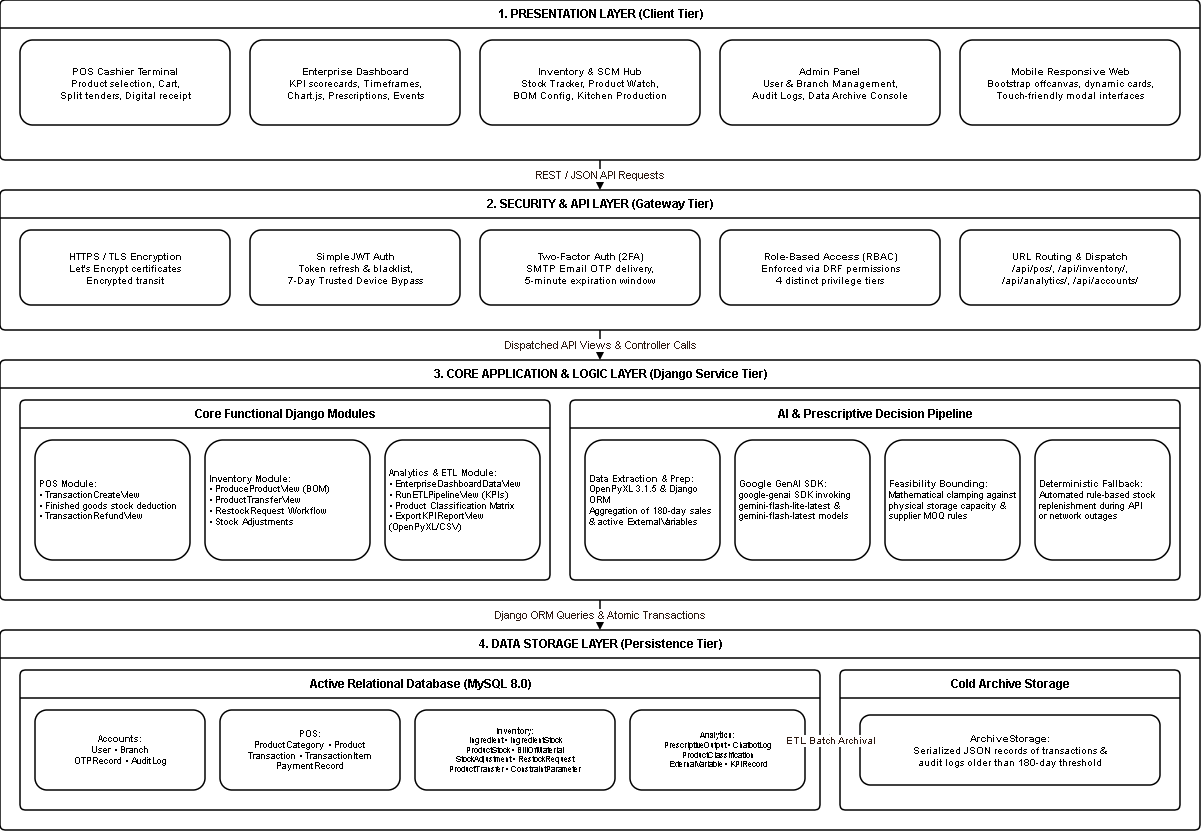

The diagram above was exported from draw.io. Its source (the exported page's mxGraphModel, read from the mxfile embedded in the PNG):
<mxGraphModel dx="1535" dy="977" grid="0" gridSize="10" guides="1" tooltips="1" connect="1" arrows="1" fold="1" page="1" pageScale="1" pageWidth="1280" pageHeight="980" background="#FFFFFF" math="0" shadow="0">
  <root>
    <mxCell id="0" />
    <mxCell id="1" parent="0" />
    <mxCell id="tier_1" parent="1" style="swimlane;startSize=28;strokeWidth=1.5;fontFamily=Helvetica;fontSize=12;fontStyle=1;collapsible=0;html=1;rounded=1;arcSize=6;" value="1. PRESENTATION LAYER (Client Tier)" vertex="1">
      <mxGeometry height="160" width="1200" x="40" y="60" as="geometry" />
    </mxCell>
    <mxCell id="ui_pos" parent="1" style="rounded=1;whiteSpace=wrap;html=1;strokeWidth=1.5;fontFamily=Helvetica;fontSize=10;fontStyle=0;align=center;spacing=4;" value="&lt;b&gt;POS Cashier Terminal&lt;/b&gt;&lt;br/&gt;Product selection, Cart,&lt;br/&gt;Split tenders, Digital receipt" vertex="1">
      <mxGeometry height="85" width="210" x="60" y="100" as="geometry" />
    </mxCell>
    <mxCell id="ui_ent" parent="1" style="rounded=1;whiteSpace=wrap;html=1;strokeWidth=1.5;fontFamily=Helvetica;fontSize=10;fontStyle=0;align=center;spacing=4;" value="&lt;b&gt;Enterprise Dashboard&lt;/b&gt;&lt;br/&gt;KPI scorecards, Timeframes,&lt;br/&gt;Chart.js, Prescriptions, Events" vertex="1">
      <mxGeometry height="85" width="210" x="290" y="100" as="geometry" />
    </mxCell>
    <mxCell id="ui_scm" parent="1" style="rounded=1;whiteSpace=wrap;html=1;strokeWidth=1.5;fontFamily=Helvetica;fontSize=10;fontStyle=0;align=center;spacing=4;" value="&lt;b&gt;Inventory &amp; SCM Hub&lt;/b&gt;&lt;br/&gt;Stock Tracker, Product Watch,&lt;br/&gt;BOM Config, Kitchen Production" vertex="1">
      <mxGeometry height="85" width="220" x="520" y="100" as="geometry" />
    </mxCell>
    <mxCell id="ui_adm" parent="1" style="rounded=1;whiteSpace=wrap;html=1;strokeWidth=1.5;fontFamily=Helvetica;fontSize=10;fontStyle=0;align=center;spacing=4;" value="&lt;b&gt;Admin Panel&lt;/b&gt;&lt;br/&gt;User &amp; Branch Management,&lt;br/&gt;Audit Logs, Data Archive Console" vertex="1">
      <mxGeometry height="85" width="220" x="760" y="100" as="geometry" />
    </mxCell>
    <mxCell id="ui_mob" parent="1" style="rounded=1;whiteSpace=wrap;html=1;strokeWidth=1.5;fontFamily=Helvetica;fontSize=10;fontStyle=0;align=center;spacing=4;" value="&lt;b&gt;Mobile Responsive Web&lt;/b&gt;&lt;br/&gt;Bootstrap offcanvas, dynamic cards,&lt;br/&gt;Touch-friendly modal interfaces" vertex="1">
      <mxGeometry height="85" width="220" x="1000" y="100" as="geometry" />
    </mxCell>
    <mxCell id="tier_2" parent="1" style="swimlane;startSize=28;strokeWidth=1.5;fontFamily=Helvetica;fontSize=12;fontStyle=1;collapsible=0;html=1;rounded=1;arcSize=6;" value="2. SECURITY &amp; API LAYER (Gateway Tier)" vertex="1">
      <mxGeometry height="140" width="1200" x="40" y="250" as="geometry" />
    </mxCell>
    <mxCell id="sec_tls" parent="1" style="rounded=1;whiteSpace=wrap;html=1;strokeWidth=1.5;fontFamily=Helvetica;fontSize=10;fontStyle=0;align=center;spacing=4;" value="&lt;b&gt;HTTPS / TLS Encryption&lt;/b&gt;&lt;br/&gt;Let's Encrypt certificates&lt;br/&gt;Encrypted transit" vertex="1">
      <mxGeometry height="75" width="210" x="60" y="290" as="geometry" />
    </mxCell>
    <mxCell id="sec_jwt" parent="1" style="rounded=1;whiteSpace=wrap;html=1;strokeWidth=1.5;fontFamily=Helvetica;fontSize=10;fontStyle=0;align=center;spacing=4;" value="&lt;b&gt;SimpleJWT Auth&lt;/b&gt;&lt;br/&gt;Token refresh &amp; blacklist,&lt;br/&gt;7-Day Trusted Device Bypass" vertex="1">
      <mxGeometry height="75" width="210" x="290" y="290" as="geometry" />
    </mxCell>
    <mxCell id="sec_2fa" parent="1" style="rounded=1;whiteSpace=wrap;html=1;strokeWidth=1.5;fontFamily=Helvetica;fontSize=10;fontStyle=0;align=center;spacing=4;" value="&lt;b&gt;Two-Factor Auth (2FA)&lt;/b&gt;&lt;br/&gt;SMTP Email OTP delivery,&lt;br/&gt;5-minute expiration window" vertex="1">
      <mxGeometry height="75" width="220" x="520" y="290" as="geometry" />
    </mxCell>
    <mxCell id="sec_rbac" parent="1" style="rounded=1;whiteSpace=wrap;html=1;strokeWidth=1.5;fontFamily=Helvetica;fontSize=10;fontStyle=0;align=center;spacing=4;" value="&lt;b&gt;Role-Based Access (RBAC)&lt;/b&gt;&lt;br/&gt;Enforced via DRF permissions&lt;br/&gt;4 distinct privilege tiers" vertex="1">
      <mxGeometry height="75" width="220" x="760" y="290" as="geometry" />
    </mxCell>
    <mxCell id="sec_rout" parent="1" style="rounded=1;whiteSpace=wrap;html=1;strokeWidth=1.5;fontFamily=Helvetica;fontSize=10;fontStyle=0;align=center;spacing=4;" value="&lt;b&gt;URL Routing &amp; Dispatch&lt;/b&gt;&lt;br/&gt;/api/pos/, /api/inventory/,&lt;br/&gt;/api/analytics/, /api/accounts/" vertex="1">
      <mxGeometry height="75" width="220" x="1000" y="290" as="geometry" />
    </mxCell>
    <mxCell id="tier_3" parent="1" style="swimlane;startSize=28;strokeWidth=1.5;fontFamily=Helvetica;fontSize=12;fontStyle=1;collapsible=0;html=1;rounded=1;arcSize=6;" value="3. CORE APPLICATION &amp; LOGIC LAYER (Django Service Tier)" vertex="1">
      <mxGeometry height="240" width="1200" x="40" y="420" as="geometry" />
    </mxCell>
    <mxCell id="c_mods" parent="1" style="swimlane;startSize=28;strokeWidth=1.5;fontFamily=Helvetica;fontSize=12;fontStyle=1;collapsible=0;html=1;rounded=1;arcSize=6;" value="Core Functional Django Modules" vertex="1">
      <mxGeometry height="180" width="530" x="60" y="460" as="geometry" />
    </mxCell>
    <mxCell id="mod_pos" parent="1" style="rounded=1;whiteSpace=wrap;html=1;strokeWidth=1.5;fontFamily=Helvetica;fontSize=9;fontStyle=0;align=left;spacing=4;" value="&lt;b&gt;POS Module:&lt;/b&gt;&lt;br/&gt;• TransactionCreateView&lt;br/&gt;• Finished goods stock deduction&lt;br/&gt;• TransactionRefundView" vertex="1">
      <mxGeometry height="120" width="155" x="75" y="500" as="geometry" />
    </mxCell>
    <mxCell id="mod_inv" parent="1" style="rounded=1;whiteSpace=wrap;html=1;strokeWidth=1.5;fontFamily=Helvetica;fontSize=9;fontStyle=0;align=left;spacing=4;" value="&lt;b&gt;Inventory Module:&lt;/b&gt;&lt;br/&gt;• ProduceProductView (BOM)&lt;br/&gt;• ProductTransferView&lt;br/&gt;• RestockRequest Workflow&lt;br/&gt;• Stock Adjustments" vertex="1">
      <mxGeometry height="120" width="165" x="245" y="500" as="geometry" />
    </mxCell>
    <mxCell id="mod_ana" parent="1" style="rounded=1;whiteSpace=wrap;html=1;strokeWidth=1.5;fontFamily=Helvetica;fontSize=9;fontStyle=0;align=left;spacing=4;" value="&lt;b&gt;Analytics &amp; ETL Module:&lt;/b&gt;&lt;br/&gt;• EnterpriseDashboardDataView&lt;br/&gt;• RunETLPipelineView (KPIs)&lt;br/&gt;• Product Classification Matrix&lt;br/&gt;• ExportKPIReportView (OpenPyXL/CSV)" vertex="1">
      <mxGeometry height="120" width="155" x="425" y="500" as="geometry" />
    </mxCell>
    <mxCell id="c_aipipe" parent="1" style="swimlane;startSize=28;strokeWidth=1.5;fontFamily=Helvetica;fontSize=12;fontStyle=1;collapsible=0;html=1;rounded=1;arcSize=6;" value="AI &amp; Prescriptive Decision Pipeline" vertex="1">
      <mxGeometry height="180" width="610" x="610" y="460" as="geometry" />
    </mxCell>
    <mxCell id="ai_ext" parent="1" style="rounded=1;whiteSpace=wrap;html=1;strokeWidth=1.5;fontFamily=Helvetica;fontSize=9;fontStyle=0;align=left;spacing=4;" value="&lt;b&gt;Data Extraction &amp; Prep:&lt;/b&gt;&lt;br/&gt;OpenPyXL 3.1.5 &amp; Django ORM&lt;br/&gt;Aggregation of 180-day sales&lt;br/&gt;&amp; active ExternalVariables" vertex="1">
      <mxGeometry height="120" width="135" x="625" y="500" as="geometry" />
    </mxCell>
    <mxCell id="ai_sdk" parent="1" style="rounded=1;whiteSpace=wrap;html=1;strokeWidth=1.5;fontFamily=Helvetica;fontSize=9;fontStyle=0;align=left;spacing=4;" value="&lt;b&gt;Google GenAI SDK:&lt;/b&gt;&lt;br/&gt;google-genai SDK invoking&lt;br/&gt;gemini-flash-lite-latest &amp;&lt;br/&gt;gemini-flash-latest models" vertex="1">
      <mxGeometry height="120" width="135" x="775" y="500" as="geometry" />
    </mxCell>
    <mxCell id="ai_bound" parent="1" style="rounded=1;whiteSpace=wrap;html=1;strokeWidth=1.5;fontFamily=Helvetica;fontSize=9;fontStyle=0;align=left;spacing=4;" value="&lt;b&gt;Feasibility Bounding:&lt;/b&gt;&lt;br/&gt;Mathematical clamping against&lt;br/&gt;physical storage capacity &amp;&lt;br/&gt;supplier MOQ rules" vertex="1">
      <mxGeometry height="120" width="135" x="925" y="500" as="geometry" />
    </mxCell>
    <mxCell id="ai_fall" parent="1" style="rounded=1;whiteSpace=wrap;html=1;strokeWidth=1.5;fontFamily=Helvetica;fontSize=9;fontStyle=0;align=left;spacing=4;" value="&lt;b&gt;Deterministic Fallback:&lt;/b&gt;&lt;br/&gt;Automated rule-based stock&lt;br/&gt;replenishment during API&lt;br/&gt;or network outages" vertex="1">
      <mxGeometry height="120" width="135" x="1075" y="500" as="geometry" />
    </mxCell>
    <mxCell id="tier_4" parent="1" style="swimlane;startSize=28;strokeWidth=1.5;fontFamily=Helvetica;fontSize=12;fontStyle=1;collapsible=0;html=1;rounded=1;arcSize=6;" value="4. DATA STORAGE LAYER (Persistence Tier)" vertex="1">
      <mxGeometry height="200" width="1200" x="40" y="690" as="geometry" />
    </mxCell>
    <mxCell id="c_activedb" parent="1" style="swimlane;startSize=28;strokeWidth=1.5;fontFamily=Helvetica;fontSize=12;fontStyle=1;collapsible=0;html=1;rounded=1;arcSize=6;" value="Active Relational Database (MySQL 8.0)" vertex="1">
      <mxGeometry height="140" width="800" x="60" y="730" as="geometry" />
    </mxCell>
    <mxCell id="t_auth" parent="1" style="rounded=1;whiteSpace=wrap;html=1;strokeWidth=1.5;fontFamily=Helvetica;fontSize=9;fontStyle=0;align=center;spacing=4;" value="&lt;b&gt;Accounts:&lt;/b&gt;&lt;br/&gt;User • Branch&lt;br/&gt;OTPRecord • AuditLog" vertex="1">
      <mxGeometry height="80" width="170" x="75" y="770" as="geometry" />
    </mxCell>
    <mxCell id="t_pos" parent="1" style="rounded=1;whiteSpace=wrap;html=1;strokeWidth=1.5;fontFamily=Helvetica;fontSize=9;fontStyle=0;align=center;spacing=4;" value="&lt;b&gt;POS:&lt;/b&gt;&lt;br/&gt;ProductCategory • Product&lt;br/&gt;Transaction • TransactionItem&lt;br/&gt;PaymentRecord" vertex="1">
      <mxGeometry height="80" width="180" x="260" y="770" as="geometry" />
    </mxCell>
    <mxCell id="t_inv" parent="1" style="rounded=1;whiteSpace=wrap;html=1;strokeWidth=1.5;fontFamily=Helvetica;fontSize=8;fontStyle=0;align=center;spacing=4;" value="&lt;b&gt;Inventory:&lt;/b&gt;&lt;br/&gt;Ingredient • IngredientStock&lt;br/&gt;ProductStock • BillOfMaterial&lt;br/&gt;StockAdjustment • RestockRequest&lt;br/&gt;ProductTransfer • ConstraintParameter" vertex="1">
      <mxGeometry height="80" width="200" x="455" y="770" as="geometry" />
    </mxCell>
    <mxCell id="t_ana" parent="1" style="rounded=1;whiteSpace=wrap;html=1;strokeWidth=1.5;fontFamily=Helvetica;fontSize=8;fontStyle=0;align=center;spacing=4;" value="&lt;b&gt;Analytics:&lt;/b&gt;&lt;br/&gt;PrescriptiveOutput • ChatbotLog&lt;br/&gt;ProductClassification&lt;br/&gt;ExternalVariable • KPIRecord" vertex="1">
      <mxGeometry height="80" width="175" x="670" y="770" as="geometry" />
    </mxCell>
    <mxCell id="c_colddb" parent="1" style="swimlane;startSize=28;strokeWidth=1.5;fontFamily=Helvetica;fontSize=12;fontStyle=1;collapsible=0;html=1;rounded=1;arcSize=6;" value="Cold Archive Storage" vertex="1">
      <mxGeometry height="140" width="340" x="880" y="730" as="geometry" />
    </mxCell>
    <mxCell id="t_arch" parent="1" style="rounded=1;whiteSpace=wrap;html=1;strokeWidth=1.5;fontFamily=Helvetica;fontSize=10;fontStyle=0;align=center;spacing=4;" value="&lt;b&gt;ArchiveStorage:&lt;/b&gt;&lt;br/&gt;Serialized JSON records of transactions &amp;amp;&lt;br/&gt;audit logs older than 180-day threshold" vertex="1">
      <mxGeometry height="70" width="300" x="900" y="775" as="geometry" />
    </mxCell>
    <mxCell id="e_t1_t2" edge="1" parent="1" source="tier_1" style="edgeStyle=orthogonalEdgeStyle;rounded=1;orthogonalLoop=1;jettySize=auto;html=1;strokeWidth=1.5;fontColor=#2C1810;fontFamily=Helvetica;fontSize=11;dashed=0;endArrow=classic;endFill=1;" target="tier_2" value="REST / JSON API Requests">
      <mxGeometry relative="1" as="geometry" />
    </mxCell>
    <mxCell id="e_t2_t3" edge="1" parent="1" source="tier_2" style="edgeStyle=orthogonalEdgeStyle;rounded=1;orthogonalLoop=1;jettySize=auto;html=1;strokeWidth=1.5;fontColor=#2C1810;fontFamily=Helvetica;fontSize=11;dashed=0;endArrow=classic;endFill=1;" target="tier_3" value="Dispatched API Views &amp; Controller Calls">
      <mxGeometry relative="1" as="geometry" />
    </mxCell>
    <mxCell id="e_t3_t4" edge="1" parent="1" source="tier_3" style="edgeStyle=orthogonalEdgeStyle;rounded=1;orthogonalLoop=1;jettySize=auto;html=1;strokeWidth=1.5;fontColor=#2C1810;fontFamily=Helvetica;fontSize=11;dashed=0;endArrow=classic;endFill=1;" target="tier_4" value="Django ORM Queries &amp; Atomic Transactions">
      <mxGeometry relative="1" as="geometry" />
    </mxCell>
    <mxCell id="e_etl_arch" edge="1" parent="1" source="c_activedb" style="edgeStyle=orthogonalEdgeStyle;rounded=1;orthogonalLoop=1;jettySize=auto;html=1;strokeWidth=1.5;fontColor=#2C1810;fontFamily=Helvetica;fontSize=10;dashed=0;endArrow=classic;endFill=1;" target="c_colddb" value="ETL Batch Archival">
      <mxGeometry relative="1" as="geometry" />
    </mxCell>
  </root>
</mxGraphModel>